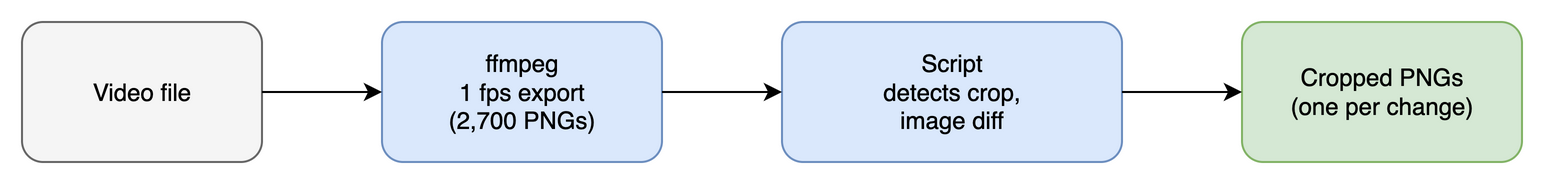

The diagram above was exported from draw.io. Its source (the exported page's mxGraphModel, read from the mxfile embedded in the PNG):
<mxGraphModel>
  <root>
    <mxCell id="0" />
    <mxCell id="1" parent="0" />
    <mxCell id="video" value="Video file" style="rounded=1;whiteSpace=wrap;fillColor=#f5f5f5;strokeColor=#666666;" vertex="1" parent="1">
      <mxGeometry x="0" y="0" width="120" height="70" as="geometry" />
    </mxCell>
    <mxCell id="ffmpeg" value="ffmpeg&#10;1 fps export&#10;(2,700 PNGs)" style="rounded=1;whiteSpace=wrap;fillColor=#dae8fc;strokeColor=#6c8ebf;" vertex="1" parent="1">
      <mxGeometry x="180" y="0" width="140" height="70" as="geometry" />
    </mxCell>
    <mxCell id="script" value="Script&#10;detects crop,&#10;image diff" style="rounded=1;whiteSpace=wrap;fillColor=#dae8fc;strokeColor=#6c8ebf;" vertex="1" parent="1">
      <mxGeometry x="380" y="0" width="170" height="70" as="geometry" />
    </mxCell>
    <mxCell id="output" value="Cropped PNGs&#10;(one per change)" style="rounded=1;whiteSpace=wrap;fillColor=#d5e8d4;strokeColor=#82b366;" vertex="1" parent="1">
      <mxGeometry x="610" y="0" width="140" height="70" as="geometry" />
    </mxCell>
    <mxCell id="e1" style="edgeStyle=orthogonalEdgeStyle;" edge="1" source="video" target="ffmpeg" parent="1">
      <mxGeometry relative="1" as="geometry" />
    </mxCell>
    <mxCell id="e2" style="edgeStyle=orthogonalEdgeStyle;" edge="1" source="ffmpeg" target="script" parent="1">
      <mxGeometry relative="1" as="geometry" />
    </mxCell>
    <mxCell id="e3" style="edgeStyle=orthogonalEdgeStyle;" edge="1" source="script" target="output" parent="1">
      <mxGeometry relative="1" as="geometry" />
    </mxCell>
  </root>
</mxGraphModel>